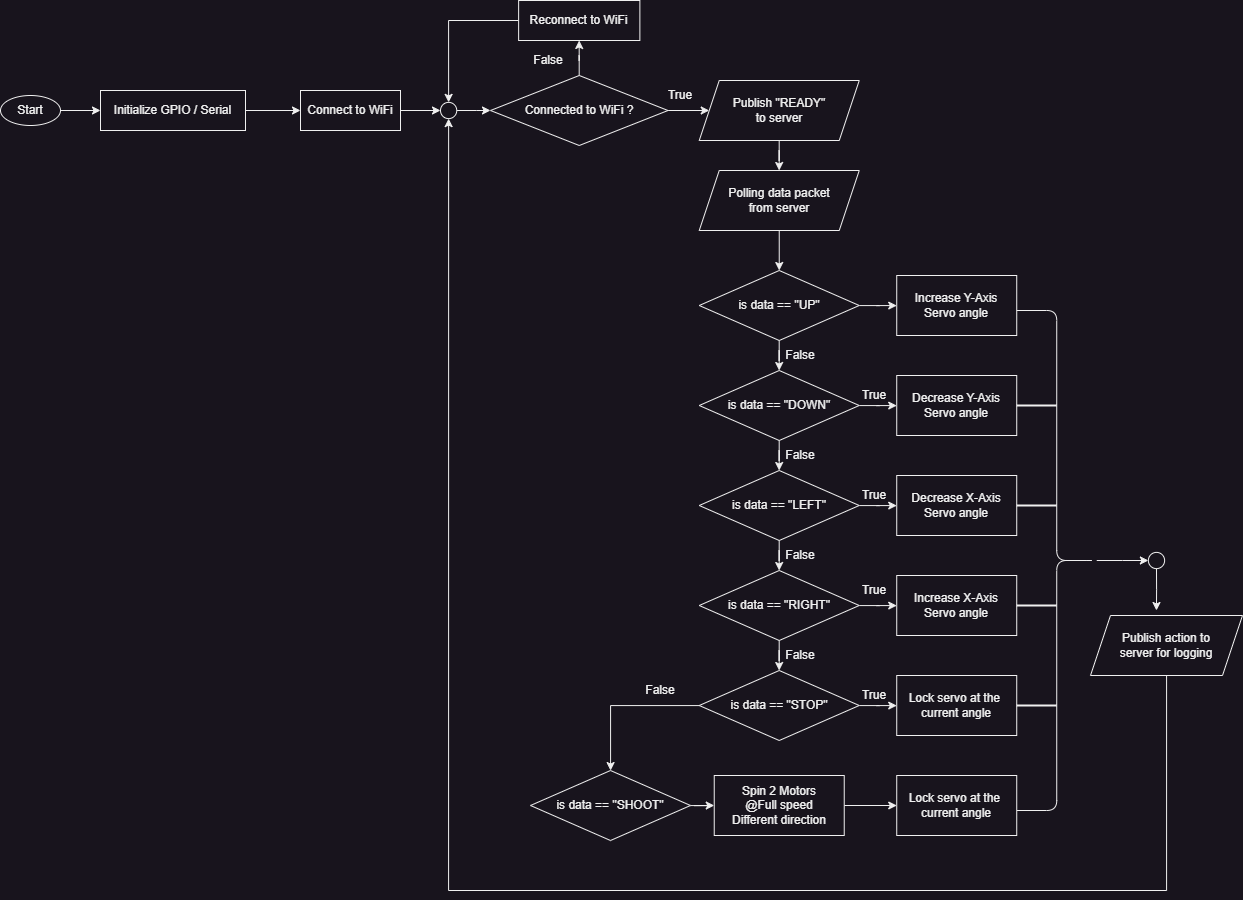

The diagram above was exported from draw.io. Its source (the exported page's mxGraphModel, read from the mxfile embedded in the PNG):
<mxGraphModel dx="1615" dy="968" grid="1" gridSize="10" guides="1" tooltips="1" connect="1" arrows="1" fold="1" page="1" pageScale="1" pageWidth="850" pageHeight="1100" math="0" shadow="0">
  <root>
    <mxCell id="0" />
    <mxCell id="1" parent="0" />
    <mxCell id="pXaeOl17bXfVCPOwYIwl-9" style="edgeStyle=orthogonalEdgeStyle;rounded=0;orthogonalLoop=1;jettySize=auto;html=1;entryX=0;entryY=0.5;entryDx=0;entryDy=0;" edge="1" parent="1" source="pXaeOl17bXfVCPOwYIwl-1" target="pXaeOl17bXfVCPOwYIwl-7">
      <mxGeometry relative="1" as="geometry" />
    </mxCell>
    <mxCell id="pXaeOl17bXfVCPOwYIwl-1" value="Start" style="ellipse;whiteSpace=wrap;html=1;" vertex="1" parent="1">
      <mxGeometry x="150" y="645" width="60" height="30" as="geometry" />
    </mxCell>
    <mxCell id="pXaeOl17bXfVCPOwYIwl-92" value="" style="edgeStyle=orthogonalEdgeStyle;rounded=0;orthogonalLoop=1;jettySize=auto;html=1;" edge="1" parent="1" source="pXaeOl17bXfVCPOwYIwl-2" target="pXaeOl17bXfVCPOwYIwl-5">
      <mxGeometry relative="1" as="geometry" />
    </mxCell>
    <mxCell id="pXaeOl17bXfVCPOwYIwl-2" value="Polling data packet&lt;br&gt;from server" style="shape=parallelogram;perimeter=parallelogramPerimeter;whiteSpace=wrap;html=1;fixedSize=1;" vertex="1" parent="1">
      <mxGeometry x="848.74" y="720" width="160" height="60" as="geometry" />
    </mxCell>
    <mxCell id="pXaeOl17bXfVCPOwYIwl-3" style="edgeStyle=orthogonalEdgeStyle;rounded=0;orthogonalLoop=1;jettySize=auto;html=1;exitX=0.5;exitY=1;exitDx=0;exitDy=0;" edge="1" parent="1" source="pXaeOl17bXfVCPOwYIwl-2" target="pXaeOl17bXfVCPOwYIwl-2">
      <mxGeometry relative="1" as="geometry" />
    </mxCell>
    <mxCell id="pXaeOl17bXfVCPOwYIwl-15" value="" style="edgeStyle=orthogonalEdgeStyle;rounded=0;orthogonalLoop=1;jettySize=auto;html=1;" edge="1" parent="1" source="pXaeOl17bXfVCPOwYIwl-5" target="pXaeOl17bXfVCPOwYIwl-12">
      <mxGeometry relative="1" as="geometry" />
    </mxCell>
    <mxCell id="pXaeOl17bXfVCPOwYIwl-21" value="" style="edgeStyle=orthogonalEdgeStyle;rounded=0;orthogonalLoop=1;jettySize=auto;html=1;" edge="1" parent="1" source="pXaeOl17bXfVCPOwYIwl-5" target="pXaeOl17bXfVCPOwYIwl-20">
      <mxGeometry relative="1" as="geometry" />
    </mxCell>
    <mxCell id="pXaeOl17bXfVCPOwYIwl-5" value="is data == &quot;UP&quot;" style="rhombus;whiteSpace=wrap;html=1;" vertex="1" parent="1">
      <mxGeometry x="848.74" y="820" width="160" height="70" as="geometry" />
    </mxCell>
    <mxCell id="pXaeOl17bXfVCPOwYIwl-76" value="" style="edgeStyle=orthogonalEdgeStyle;rounded=0;orthogonalLoop=1;jettySize=auto;html=1;" edge="1" parent="1" source="pXaeOl17bXfVCPOwYIwl-7" target="pXaeOl17bXfVCPOwYIwl-8">
      <mxGeometry relative="1" as="geometry" />
    </mxCell>
    <mxCell id="pXaeOl17bXfVCPOwYIwl-7" value="Initialize GPIO / Serial" style="rounded=0;whiteSpace=wrap;html=1;" vertex="1" parent="1">
      <mxGeometry x="250" y="640" width="145" height="40" as="geometry" />
    </mxCell>
    <mxCell id="pXaeOl17bXfVCPOwYIwl-84" style="edgeStyle=orthogonalEdgeStyle;rounded=0;orthogonalLoop=1;jettySize=auto;html=1;entryX=0;entryY=0.5;entryDx=0;entryDy=0;" edge="1" parent="1" source="pXaeOl17bXfVCPOwYIwl-8" target="pXaeOl17bXfVCPOwYIwl-82">
      <mxGeometry relative="1" as="geometry" />
    </mxCell>
    <mxCell id="pXaeOl17bXfVCPOwYIwl-8" value="Connect to WiFi" style="rounded=0;whiteSpace=wrap;html=1;" vertex="1" parent="1">
      <mxGeometry x="450" y="640" width="100" height="40" as="geometry" />
    </mxCell>
    <mxCell id="pXaeOl17bXfVCPOwYIwl-16" value="" style="edgeStyle=orthogonalEdgeStyle;rounded=0;orthogonalLoop=1;jettySize=auto;html=1;" edge="1" parent="1" source="pXaeOl17bXfVCPOwYIwl-12" target="pXaeOl17bXfVCPOwYIwl-13">
      <mxGeometry relative="1" as="geometry" />
    </mxCell>
    <mxCell id="pXaeOl17bXfVCPOwYIwl-24" value="" style="edgeStyle=orthogonalEdgeStyle;rounded=0;orthogonalLoop=1;jettySize=auto;html=1;" edge="1" parent="1" source="pXaeOl17bXfVCPOwYIwl-12" target="pXaeOl17bXfVCPOwYIwl-23">
      <mxGeometry relative="1" as="geometry" />
    </mxCell>
    <mxCell id="pXaeOl17bXfVCPOwYIwl-12" value="is data == &quot;DOWN&quot;" style="rhombus;whiteSpace=wrap;html=1;" vertex="1" parent="1">
      <mxGeometry x="848.74" y="920" width="160" height="70" as="geometry" />
    </mxCell>
    <mxCell id="pXaeOl17bXfVCPOwYIwl-17" value="" style="edgeStyle=orthogonalEdgeStyle;rounded=0;orthogonalLoop=1;jettySize=auto;html=1;" edge="1" parent="1" source="pXaeOl17bXfVCPOwYIwl-13" target="pXaeOl17bXfVCPOwYIwl-14">
      <mxGeometry relative="1" as="geometry" />
    </mxCell>
    <mxCell id="pXaeOl17bXfVCPOwYIwl-28" value="" style="edgeStyle=orthogonalEdgeStyle;rounded=0;orthogonalLoop=1;jettySize=auto;html=1;" edge="1" parent="1" source="pXaeOl17bXfVCPOwYIwl-13" target="pXaeOl17bXfVCPOwYIwl-26">
      <mxGeometry relative="1" as="geometry" />
    </mxCell>
    <mxCell id="pXaeOl17bXfVCPOwYIwl-13" value="is data == &quot;LEFT&quot;" style="rhombus;whiteSpace=wrap;html=1;" vertex="1" parent="1">
      <mxGeometry x="848.74" y="1020" width="160" height="70" as="geometry" />
    </mxCell>
    <mxCell id="pXaeOl17bXfVCPOwYIwl-19" value="" style="edgeStyle=orthogonalEdgeStyle;rounded=0;orthogonalLoop=1;jettySize=auto;html=1;" edge="1" parent="1" source="pXaeOl17bXfVCPOwYIwl-14" target="pXaeOl17bXfVCPOwYIwl-18">
      <mxGeometry relative="1" as="geometry" />
    </mxCell>
    <mxCell id="pXaeOl17bXfVCPOwYIwl-29" value="" style="edgeStyle=orthogonalEdgeStyle;rounded=0;orthogonalLoop=1;jettySize=auto;html=1;" edge="1" parent="1" source="pXaeOl17bXfVCPOwYIwl-14" target="pXaeOl17bXfVCPOwYIwl-27">
      <mxGeometry relative="1" as="geometry" />
    </mxCell>
    <mxCell id="pXaeOl17bXfVCPOwYIwl-14" value="is data == &quot;RIGHT&quot;" style="rhombus;whiteSpace=wrap;html=1;" vertex="1" parent="1">
      <mxGeometry x="848.74" y="1120" width="160" height="70" as="geometry" />
    </mxCell>
    <mxCell id="pXaeOl17bXfVCPOwYIwl-32" value="" style="edgeStyle=orthogonalEdgeStyle;rounded=0;orthogonalLoop=1;jettySize=auto;html=1;" edge="1" parent="1" source="pXaeOl17bXfVCPOwYIwl-18" target="pXaeOl17bXfVCPOwYIwl-30">
      <mxGeometry relative="1" as="geometry" />
    </mxCell>
    <mxCell id="pXaeOl17bXfVCPOwYIwl-65" value="" style="edgeStyle=orthogonalEdgeStyle;rounded=0;orthogonalLoop=1;jettySize=auto;html=1;" edge="1" parent="1" source="pXaeOl17bXfVCPOwYIwl-18" target="pXaeOl17bXfVCPOwYIwl-64">
      <mxGeometry relative="1" as="geometry" />
    </mxCell>
    <mxCell id="pXaeOl17bXfVCPOwYIwl-18" value="is data == &quot;STOP&quot;" style="rhombus;whiteSpace=wrap;html=1;" vertex="1" parent="1">
      <mxGeometry x="848.74" y="1220" width="160" height="70" as="geometry" />
    </mxCell>
    <mxCell id="pXaeOl17bXfVCPOwYIwl-20" value="Increase Y-Axis &lt;br&gt;Servo angle" style="rounded=0;whiteSpace=wrap;html=1;" vertex="1" parent="1">
      <mxGeometry x="1046.24" y="825" width="120" height="60" as="geometry" />
    </mxCell>
    <mxCell id="pXaeOl17bXfVCPOwYIwl-23" value="Decrease Y-Axis &lt;br&gt;Servo angle" style="rounded=0;whiteSpace=wrap;html=1;" vertex="1" parent="1">
      <mxGeometry x="1046.24" y="925" width="120" height="60" as="geometry" />
    </mxCell>
    <mxCell id="pXaeOl17bXfVCPOwYIwl-26" value="Decrease X-Axis &lt;br&gt;Servo angle" style="rounded=0;whiteSpace=wrap;html=1;" vertex="1" parent="1">
      <mxGeometry x="1046.24" y="1025" width="120" height="60" as="geometry" />
    </mxCell>
    <mxCell id="pXaeOl17bXfVCPOwYIwl-27" value="Increase X-Axis &lt;br&gt;Servo angle" style="rounded=0;whiteSpace=wrap;html=1;" vertex="1" parent="1">
      <mxGeometry x="1046.24" y="1125" width="120" height="60" as="geometry" />
    </mxCell>
    <mxCell id="pXaeOl17bXfVCPOwYIwl-30" value="Lock servo at the&amp;nbsp;&lt;br&gt;current angle" style="rounded=0;whiteSpace=wrap;html=1;" vertex="1" parent="1">
      <mxGeometry x="1046.24" y="1225" width="120" height="60" as="geometry" />
    </mxCell>
    <mxCell id="pXaeOl17bXfVCPOwYIwl-44" value="" style="edgeStyle=orthogonalEdgeStyle;rounded=0;orthogonalLoop=1;jettySize=auto;html=1;" edge="1" parent="1" source="pXaeOl17bXfVCPOwYIwl-33">
      <mxGeometry relative="1" as="geometry">
        <mxPoint x="1305.9605882352942" y="1160" as="targetPoint" />
      </mxGeometry>
    </mxCell>
    <mxCell id="pXaeOl17bXfVCPOwYIwl-33" value="" style="ellipse;whiteSpace=wrap;html=1;aspect=fixed;" vertex="1" parent="1">
      <mxGeometry x="1297.87" y="1101.88" width="16.25" height="16.25" as="geometry" />
    </mxCell>
    <mxCell id="pXaeOl17bXfVCPOwYIwl-70" value="" style="edgeStyle=orthogonalEdgeStyle;rounded=0;orthogonalLoop=1;jettySize=auto;html=1;" edge="1" parent="1" source="pXaeOl17bXfVCPOwYIwl-34" target="pXaeOl17bXfVCPOwYIwl-33">
      <mxGeometry relative="1" as="geometry" />
    </mxCell>
    <mxCell id="pXaeOl17bXfVCPOwYIwl-34" value="" style="shape=curlyBracket;whiteSpace=wrap;html=1;rounded=1;flipH=1;labelPosition=right;verticalLabelPosition=middle;align=left;verticalAlign=middle;" vertex="1" parent="1">
      <mxGeometry x="1166.24" y="860" width="80" height="500" as="geometry" />
    </mxCell>
    <mxCell id="pXaeOl17bXfVCPOwYIwl-36" value="" style="line;strokeWidth=2;html=1;" vertex="1" parent="1">
      <mxGeometry x="1166.24" y="950" width="40" height="10" as="geometry" />
    </mxCell>
    <mxCell id="pXaeOl17bXfVCPOwYIwl-38" value="" style="line;strokeWidth=2;html=1;" vertex="1" parent="1">
      <mxGeometry x="1166.24" y="1150" width="40" height="10" as="geometry" />
    </mxCell>
    <mxCell id="pXaeOl17bXfVCPOwYIwl-91" style="edgeStyle=orthogonalEdgeStyle;rounded=0;orthogonalLoop=1;jettySize=auto;html=1;entryX=0.5;entryY=1;entryDx=0;entryDy=0;" edge="1" parent="1" source="pXaeOl17bXfVCPOwYIwl-45" target="pXaeOl17bXfVCPOwYIwl-82">
      <mxGeometry relative="1" as="geometry">
        <Array as="points">
          <mxPoint x="1316" y="1440" />
          <mxPoint x="598" y="1440" />
        </Array>
      </mxGeometry>
    </mxCell>
    <mxCell id="pXaeOl17bXfVCPOwYIwl-45" value="Publish action to &lt;br&gt;server for logging" style="shape=parallelogram;perimeter=parallelogramPerimeter;whiteSpace=wrap;html=1;fixedSize=1;" vertex="1" parent="1">
      <mxGeometry x="1240" y="1165" width="152" height="60" as="geometry" />
    </mxCell>
    <mxCell id="pXaeOl17bXfVCPOwYIwl-89" value="" style="edgeStyle=orthogonalEdgeStyle;rounded=0;orthogonalLoop=1;jettySize=auto;html=1;" edge="1" parent="1" source="pXaeOl17bXfVCPOwYIwl-46" target="pXaeOl17bXfVCPOwYIwl-80">
      <mxGeometry relative="1" as="geometry" />
    </mxCell>
    <mxCell id="pXaeOl17bXfVCPOwYIwl-94" value="" style="edgeStyle=orthogonalEdgeStyle;rounded=0;orthogonalLoop=1;jettySize=auto;html=1;" edge="1" parent="1" source="pXaeOl17bXfVCPOwYIwl-46" target="pXaeOl17bXfVCPOwYIwl-60">
      <mxGeometry relative="1" as="geometry" />
    </mxCell>
    <mxCell id="pXaeOl17bXfVCPOwYIwl-46" value="Connected to WiFi&amp;nbsp;?" style="rhombus;whiteSpace=wrap;html=1;" vertex="1" parent="1">
      <mxGeometry x="640" y="625" width="177.5" height="70" as="geometry" />
    </mxCell>
    <mxCell id="pXaeOl17bXfVCPOwYIwl-93" value="" style="edgeStyle=orthogonalEdgeStyle;rounded=0;orthogonalLoop=1;jettySize=auto;html=1;" edge="1" parent="1" source="pXaeOl17bXfVCPOwYIwl-60" target="pXaeOl17bXfVCPOwYIwl-2">
      <mxGeometry relative="1" as="geometry" />
    </mxCell>
    <mxCell id="pXaeOl17bXfVCPOwYIwl-60" value="Publish &quot;READY&quot;&lt;br&gt;to server" style="shape=parallelogram;perimeter=parallelogramPerimeter;whiteSpace=wrap;html=1;fixedSize=1;" vertex="1" parent="1">
      <mxGeometry x="848.74" y="630" width="160" height="60" as="geometry" />
    </mxCell>
    <mxCell id="pXaeOl17bXfVCPOwYIwl-73" style="edgeStyle=orthogonalEdgeStyle;rounded=0;orthogonalLoop=1;jettySize=auto;html=1;entryX=0;entryY=0.5;entryDx=0;entryDy=0;" edge="1" parent="1" source="pXaeOl17bXfVCPOwYIwl-64" target="pXaeOl17bXfVCPOwYIwl-66">
      <mxGeometry relative="1" as="geometry" />
    </mxCell>
    <mxCell id="pXaeOl17bXfVCPOwYIwl-64" value="is data == &quot;SHOOT&quot;" style="rhombus;whiteSpace=wrap;html=1;" vertex="1" parent="1">
      <mxGeometry x="680" y="1320" width="160" height="70" as="geometry" />
    </mxCell>
    <mxCell id="pXaeOl17bXfVCPOwYIwl-106" value="" style="edgeStyle=orthogonalEdgeStyle;rounded=0;orthogonalLoop=1;jettySize=auto;html=1;" edge="1" parent="1" source="pXaeOl17bXfVCPOwYIwl-66" target="pXaeOl17bXfVCPOwYIwl-74">
      <mxGeometry relative="1" as="geometry" />
    </mxCell>
    <mxCell id="pXaeOl17bXfVCPOwYIwl-66" value="Spin 2 Motors&lt;br&gt;@Full speed&lt;br&gt;Different direction" style="rounded=0;whiteSpace=wrap;html=1;" vertex="1" parent="1">
      <mxGeometry x="863.74" y="1325" width="130" height="60" as="geometry" />
    </mxCell>
    <mxCell id="pXaeOl17bXfVCPOwYIwl-68" value="" style="line;strokeWidth=2;html=1;" vertex="1" parent="1">
      <mxGeometry x="1166.24" y="1050" width="40" height="10" as="geometry" />
    </mxCell>
    <mxCell id="pXaeOl17bXfVCPOwYIwl-69" value="" style="line;strokeWidth=2;html=1;" vertex="1" parent="1">
      <mxGeometry x="1166.24" y="1250" width="40" height="10" as="geometry" />
    </mxCell>
    <mxCell id="pXaeOl17bXfVCPOwYIwl-74" value="Lock servo at the&amp;nbsp;&lt;br&gt;current angle" style="rounded=0;whiteSpace=wrap;html=1;" vertex="1" parent="1">
      <mxGeometry x="1046.24" y="1325" width="120" height="60" as="geometry" />
    </mxCell>
    <mxCell id="pXaeOl17bXfVCPOwYIwl-90" style="edgeStyle=orthogonalEdgeStyle;rounded=0;orthogonalLoop=1;jettySize=auto;html=1;entryX=0.5;entryY=0;entryDx=0;entryDy=0;" edge="1" parent="1" source="pXaeOl17bXfVCPOwYIwl-80" target="pXaeOl17bXfVCPOwYIwl-82">
      <mxGeometry relative="1" as="geometry" />
    </mxCell>
    <mxCell id="pXaeOl17bXfVCPOwYIwl-80" value="Reconnect to WiFi" style="rounded=0;whiteSpace=wrap;html=1;" vertex="1" parent="1">
      <mxGeometry x="668.12" y="550" width="121.25" height="40" as="geometry" />
    </mxCell>
    <mxCell id="pXaeOl17bXfVCPOwYIwl-85" value="" style="edgeStyle=orthogonalEdgeStyle;rounded=0;orthogonalLoop=1;jettySize=auto;html=1;" edge="1" parent="1" source="pXaeOl17bXfVCPOwYIwl-82" target="pXaeOl17bXfVCPOwYIwl-46">
      <mxGeometry relative="1" as="geometry" />
    </mxCell>
    <mxCell id="pXaeOl17bXfVCPOwYIwl-82" value="" style="ellipse;whiteSpace=wrap;html=1;aspect=fixed;" vertex="1" parent="1">
      <mxGeometry x="590" y="651.8700000000001" width="16.25" height="16.25" as="geometry" />
    </mxCell>
    <mxCell id="pXaeOl17bXfVCPOwYIwl-95" value="False" style="text;html=1;strokeColor=none;fillColor=none;align=center;verticalAlign=middle;whiteSpace=wrap;rounded=0;" vertex="1" parent="1">
      <mxGeometry x="668.12" y="595" width="60" height="30" as="geometry" />
    </mxCell>
    <mxCell id="pXaeOl17bXfVCPOwYIwl-96" value="False" style="text;html=1;strokeColor=none;fillColor=none;align=center;verticalAlign=middle;whiteSpace=wrap;rounded=0;" vertex="1" parent="1">
      <mxGeometry x="920" y="890" width="60" height="30" as="geometry" />
    </mxCell>
    <mxCell id="pXaeOl17bXfVCPOwYIwl-97" value="False" style="text;html=1;strokeColor=none;fillColor=none;align=center;verticalAlign=middle;whiteSpace=wrap;rounded=0;" vertex="1" parent="1">
      <mxGeometry x="920" y="990" width="60" height="30" as="geometry" />
    </mxCell>
    <mxCell id="pXaeOl17bXfVCPOwYIwl-98" value="False" style="text;html=1;strokeColor=none;fillColor=none;align=center;verticalAlign=middle;whiteSpace=wrap;rounded=0;" vertex="1" parent="1">
      <mxGeometry x="920" y="1090" width="60" height="30" as="geometry" />
    </mxCell>
    <mxCell id="pXaeOl17bXfVCPOwYIwl-99" value="False" style="text;html=1;strokeColor=none;fillColor=none;align=center;verticalAlign=middle;whiteSpace=wrap;rounded=0;" vertex="1" parent="1">
      <mxGeometry x="920" y="1190" width="60" height="30" as="geometry" />
    </mxCell>
    <mxCell id="pXaeOl17bXfVCPOwYIwl-100" value="False" style="text;html=1;strokeColor=none;fillColor=none;align=center;verticalAlign=middle;whiteSpace=wrap;rounded=0;" vertex="1" parent="1">
      <mxGeometry x="780" y="1225" width="60" height="30" as="geometry" />
    </mxCell>
    <mxCell id="pXaeOl17bXfVCPOwYIwl-101" value="True" style="text;html=1;strokeColor=none;fillColor=none;align=center;verticalAlign=middle;whiteSpace=wrap;rounded=0;" vertex="1" parent="1">
      <mxGeometry x="800" y="630" width="60" height="30" as="geometry" />
    </mxCell>
    <mxCell id="pXaeOl17bXfVCPOwYIwl-102" value="True" style="text;html=1;strokeColor=none;fillColor=none;align=center;verticalAlign=middle;whiteSpace=wrap;rounded=0;" vertex="1" parent="1">
      <mxGeometry x="993.74" y="930" width="60" height="30" as="geometry" />
    </mxCell>
    <mxCell id="pXaeOl17bXfVCPOwYIwl-103" value="True" style="text;html=1;strokeColor=none;fillColor=none;align=center;verticalAlign=middle;whiteSpace=wrap;rounded=0;" vertex="1" parent="1">
      <mxGeometry x="993.74" y="1030" width="60" height="30" as="geometry" />
    </mxCell>
    <mxCell id="pXaeOl17bXfVCPOwYIwl-104" value="True" style="text;html=1;strokeColor=none;fillColor=none;align=center;verticalAlign=middle;whiteSpace=wrap;rounded=0;" vertex="1" parent="1">
      <mxGeometry x="993.74" y="1125" width="60" height="30" as="geometry" />
    </mxCell>
    <mxCell id="pXaeOl17bXfVCPOwYIwl-105" value="True" style="text;html=1;strokeColor=none;fillColor=none;align=center;verticalAlign=middle;whiteSpace=wrap;rounded=0;" vertex="1" parent="1">
      <mxGeometry x="993.74" y="1230" width="60" height="30" as="geometry" />
    </mxCell>
  </root>
</mxGraphModel>